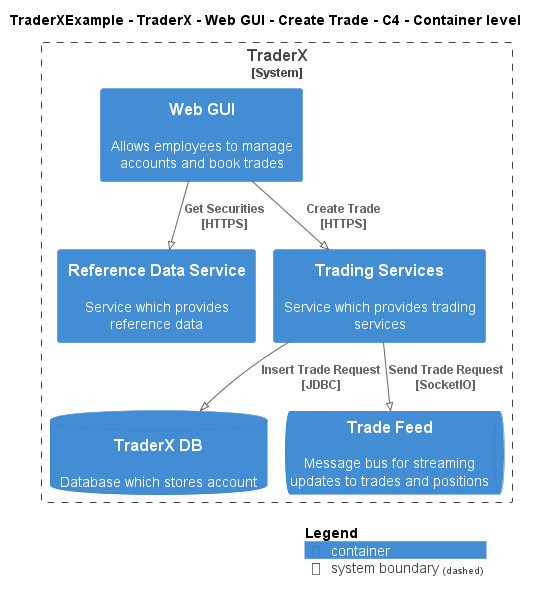

The diagram above was rendered by PlantUML. Its source (embedded in the PNG):
@startuml
!pragma layout smetana
!include ..\..\..\..\..\..\..\.c4s\C4_Container.puml

AddElementTag("c4interflow:lifecycle:new", $bgColor=green, $fontColor=#ffffff, $borderColor=green, $shadowing="False")
AddElementTag("c4interflow:lifecycle:changed", $bgColor=orange, $fontColor=#ffffff, $borderColor=orange, $shadowing="False")
AddElementTag("c4interflow:lifecycle:removed", $bgColor=red, $fontColor=#ffffff, $borderColor=red, $shadowing="False")

AddRelTag("c4interflow:lifecycle:new", $textColor=green, $lineColor=green)
AddRelTag("c4interflow:lifecycle:changed", $textColor=orange, $lineColor=orange)
AddRelTag("c4interflow:lifecycle:removed", $textColor=red, $lineColor=red)

SHOW_PERSON_PORTRAIT()
LAYOUT_TOP_DOWN()

skinparam linetype polyline

title TraderXExample - TraderX - Web GUI - Create Trade - C4 - Container level


System_Boundary(TraderXExample.SoftwareSystems.TraderX, "TraderX") {
    Container(TraderXExample.SoftwareSystems.TraderX.Containers.WebGUI, "Web GUI", "", "Allows employees to manage accounts and book trades")
    Container(TraderXExample.SoftwareSystems.TraderX.Containers.ReferenceDataService, "Reference Data Service", "", "Service which provides reference data")
    Container(TraderXExample.SoftwareSystems.TraderX.Containers.TradingServices, "Trading Services", "", "Service which provides trading services")
    ContainerDb(TraderXExample.SoftwareSystems.TraderX.Containers.TraderXDB, "TraderX DB", "", "Database which stores account")
    ContainerQueue(TraderXExample.SoftwareSystems.TraderX.Containers.TradeFeed, "Trade Feed", "", "Message bus for streaming updates to trades and positions")
}

Rel(TraderXExample.SoftwareSystems.TraderX.Containers.WebGUI, TraderXExample.SoftwareSystems.TraderX.Containers.ReferenceDataService, "Get Securities\n[HTTPS]", $tags='protocol:https')
Rel(TraderXExample.SoftwareSystems.TraderX.Containers.WebGUI, TraderXExample.SoftwareSystems.TraderX.Containers.TradingServices, "Create Trade\n[HTTPS]", $tags='protocol:https')
Rel(TraderXExample.SoftwareSystems.TraderX.Containers.TradingServices, TraderXExample.SoftwareSystems.TraderX.Containers.TraderXDB, "Insert Trade Request\n[JDBC]", $tags='protocol:jdbc')
Rel(TraderXExample.SoftwareSystems.TraderX.Containers.TradingServices, TraderXExample.SoftwareSystems.TraderX.Containers.TradeFeed, "Send Trade Request\n[SocketIO]", $tags='protocol:socketio')


SHOW_LEGEND()
@enduml